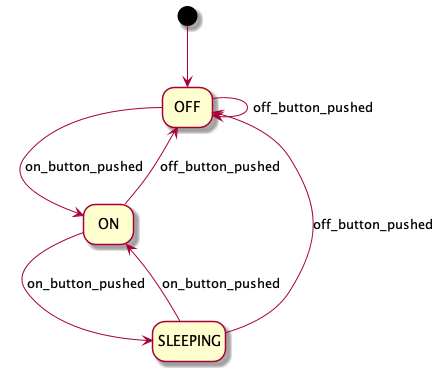

The diagram above was rendered by PlantUML. Its source (embedded in the PNG):
@startuml stateDiagram

skinparam ClassAttributeIconSize 0
hide empty description

state OFF
state ON
state SLEEPING

[*] --> OFF

OFF --> OFF : off_button_pushed
OFF --> ON : on_button_pushed

ON --> OFF : off_button_pushed
ON --> SLEEPING : on_button_pushed

SLEEPING --> ON : on_button_pushed
SLEEPING --> OFF : off_button_pushed
@enduml